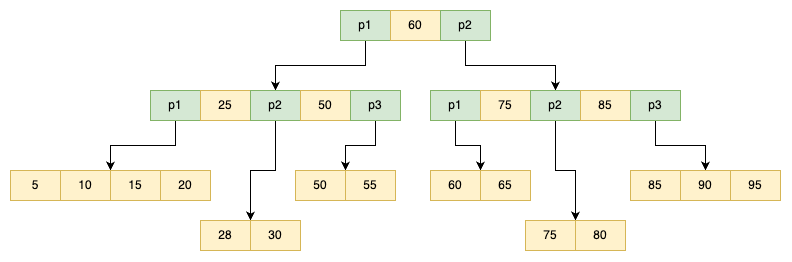

The diagram above was exported from draw.io. Its source (the exported page's mxGraphModel, read from the mxfile embedded in the PNG):
<mxGraphModel dx="1939" dy="1704" grid="1" gridSize="10" guides="1" tooltips="1" connect="1" arrows="1" fold="1" page="1" pageScale="1" pageWidth="850" pageHeight="1100" math="0" shadow="0">
  <root>
    <mxCell id="0" />
    <mxCell id="1" parent="0" />
    <mxCell id="2" style="edgeStyle=orthogonalEdgeStyle;rounded=0;orthogonalLoop=1;jettySize=auto;html=1;exitX=0.5;exitY=1;exitDx=0;exitDy=0;entryX=0.5;entryY=0;entryDx=0;entryDy=0;" edge="1" source="3" target="11" parent="1">
      <mxGeometry relative="1" as="geometry" />
    </mxCell>
    <mxCell id="3" value="p1" style="rounded=0;whiteSpace=wrap;html=1;fillColor=#d5e8d4;strokeColor=#82b366;" vertex="1" parent="1">
      <mxGeometry x="270" y="2160" width="50" height="30" as="geometry" />
    </mxCell>
    <mxCell id="4" value="60" style="rounded=0;whiteSpace=wrap;html=1;fillColor=#fff2cc;strokeColor=#d6b656;" vertex="1" parent="1">
      <mxGeometry x="320" y="2160" width="50" height="30" as="geometry" />
    </mxCell>
    <mxCell id="5" style="edgeStyle=orthogonalEdgeStyle;rounded=0;orthogonalLoop=1;jettySize=auto;html=1;exitX=0.5;exitY=1;exitDx=0;exitDy=0;entryX=0.5;entryY=0;entryDx=0;entryDy=0;" edge="1" source="6" target="19" parent="1">
      <mxGeometry relative="1" as="geometry" />
    </mxCell>
    <mxCell id="6" value="p2" style="rounded=0;whiteSpace=wrap;html=1;fillColor=#d5e8d4;strokeColor=#82b366;" vertex="1" parent="1">
      <mxGeometry x="370" y="2160" width="50" height="30" as="geometry" />
    </mxCell>
    <mxCell id="7" style="edgeStyle=orthogonalEdgeStyle;rounded=0;orthogonalLoop=1;jettySize=auto;html=1;exitX=0.5;exitY=1;exitDx=0;exitDy=0;entryX=0;entryY=0;entryDx=0;entryDy=0;" edge="1" source="8" target="25" parent="1">
      <mxGeometry relative="1" as="geometry" />
    </mxCell>
    <mxCell id="8" value="p1" style="rounded=0;whiteSpace=wrap;html=1;fillColor=#d5e8d4;strokeColor=#82b366;" vertex="1" parent="1">
      <mxGeometry x="80" y="2240" width="50" height="30" as="geometry" />
    </mxCell>
    <mxCell id="9" value="25" style="rounded=0;whiteSpace=wrap;html=1;fillColor=#fff2cc;strokeColor=#d6b656;" vertex="1" parent="1">
      <mxGeometry x="130" y="2240" width="50" height="30" as="geometry" />
    </mxCell>
    <mxCell id="10" style="edgeStyle=orthogonalEdgeStyle;rounded=0;orthogonalLoop=1;jettySize=auto;html=1;exitX=0.5;exitY=1;exitDx=0;exitDy=0;entryX=1;entryY=0;entryDx=0;entryDy=0;" edge="1" source="11" target="27" parent="1">
      <mxGeometry relative="1" as="geometry" />
    </mxCell>
    <mxCell id="11" value="p2" style="rounded=0;whiteSpace=wrap;html=1;fillColor=#d5e8d4;strokeColor=#82b366;" vertex="1" parent="1">
      <mxGeometry x="180" y="2240" width="50" height="30" as="geometry" />
    </mxCell>
    <mxCell id="12" value="50" style="rounded=0;whiteSpace=wrap;html=1;fillColor=#fff2cc;strokeColor=#d6b656;" vertex="1" parent="1">
      <mxGeometry x="230" y="2240" width="50" height="30" as="geometry" />
    </mxCell>
    <mxCell id="13" style="edgeStyle=orthogonalEdgeStyle;rounded=0;orthogonalLoop=1;jettySize=auto;html=1;exitX=0.5;exitY=1;exitDx=0;exitDy=0;entryX=0;entryY=0;entryDx=0;entryDy=0;" edge="1" source="14" target="30" parent="1">
      <mxGeometry relative="1" as="geometry" />
    </mxCell>
    <mxCell id="14" value="p3" style="rounded=0;whiteSpace=wrap;html=1;fillColor=#d5e8d4;strokeColor=#82b366;" vertex="1" parent="1">
      <mxGeometry x="280" y="2240" width="50" height="30" as="geometry" />
    </mxCell>
    <mxCell id="15" style="edgeStyle=orthogonalEdgeStyle;rounded=0;orthogonalLoop=1;jettySize=auto;html=1;exitX=0.5;exitY=1;exitDx=0;exitDy=0;entryX=0;entryY=0;entryDx=0;entryDy=0;" edge="1" source="16" target="32" parent="1">
      <mxGeometry relative="1" as="geometry" />
    </mxCell>
    <mxCell id="16" value="p1" style="rounded=0;whiteSpace=wrap;html=1;fillColor=#d5e8d4;strokeColor=#82b366;" vertex="1" parent="1">
      <mxGeometry x="360" y="2240" width="50" height="30" as="geometry" />
    </mxCell>
    <mxCell id="17" value="75" style="rounded=0;whiteSpace=wrap;html=1;fillColor=#fff2cc;strokeColor=#d6b656;" vertex="1" parent="1">
      <mxGeometry x="410" y="2240" width="50" height="30" as="geometry" />
    </mxCell>
    <mxCell id="18" style="edgeStyle=orthogonalEdgeStyle;rounded=0;orthogonalLoop=1;jettySize=auto;html=1;exitX=0.5;exitY=1;exitDx=0;exitDy=0;entryX=0;entryY=0;entryDx=0;entryDy=0;" edge="1" source="19" target="34" parent="1">
      <mxGeometry relative="1" as="geometry" />
    </mxCell>
    <mxCell id="19" value="p2" style="rounded=0;whiteSpace=wrap;html=1;fillColor=#d5e8d4;strokeColor=#82b366;" vertex="1" parent="1">
      <mxGeometry x="460" y="2240" width="50" height="30" as="geometry" />
    </mxCell>
    <mxCell id="20" value="85" style="rounded=0;whiteSpace=wrap;html=1;fillColor=#fff2cc;strokeColor=#d6b656;" vertex="1" parent="1">
      <mxGeometry x="510" y="2240" width="50" height="30" as="geometry" />
    </mxCell>
    <mxCell id="21" style="edgeStyle=orthogonalEdgeStyle;rounded=0;orthogonalLoop=1;jettySize=auto;html=1;exitX=0.5;exitY=1;exitDx=0;exitDy=0;entryX=0.5;entryY=0;entryDx=0;entryDy=0;" edge="1" source="22" target="36" parent="1">
      <mxGeometry relative="1" as="geometry" />
    </mxCell>
    <mxCell id="22" value="p3" style="rounded=0;whiteSpace=wrap;html=1;fillColor=#d5e8d4;strokeColor=#82b366;" vertex="1" parent="1">
      <mxGeometry x="560" y="2240" width="50" height="30" as="geometry" />
    </mxCell>
    <mxCell id="23" value="5" style="rounded=0;whiteSpace=wrap;html=1;fillColor=#fff2cc;strokeColor=#d6b656;" vertex="1" parent="1">
      <mxGeometry x="-60" y="2320" width="50" height="30" as="geometry" />
    </mxCell>
    <mxCell id="24" value="10" style="rounded=0;whiteSpace=wrap;html=1;fillColor=#fff2cc;strokeColor=#d6b656;" vertex="1" parent="1">
      <mxGeometry x="-10" y="2320" width="50" height="30" as="geometry" />
    </mxCell>
    <mxCell id="25" value="15" style="rounded=0;whiteSpace=wrap;html=1;fillColor=#fff2cc;strokeColor=#d6b656;" vertex="1" parent="1">
      <mxGeometry x="40" y="2320" width="50" height="30" as="geometry" />
    </mxCell>
    <mxCell id="26" value="20" style="rounded=0;whiteSpace=wrap;html=1;fillColor=#fff2cc;strokeColor=#d6b656;" vertex="1" parent="1">
      <mxGeometry x="90" y="2320" width="50" height="30" as="geometry" />
    </mxCell>
    <mxCell id="27" value="28" style="rounded=0;whiteSpace=wrap;html=1;fillColor=#fff2cc;strokeColor=#d6b656;" vertex="1" parent="1">
      <mxGeometry x="130" y="2370" width="50" height="30" as="geometry" />
    </mxCell>
    <mxCell id="28" value="30" style="rounded=0;whiteSpace=wrap;html=1;fillColor=#fff2cc;strokeColor=#d6b656;" vertex="1" parent="1">
      <mxGeometry x="180" y="2370" width="50" height="30" as="geometry" />
    </mxCell>
    <mxCell id="29" value="50" style="rounded=0;whiteSpace=wrap;html=1;fillColor=#fff2cc;strokeColor=#d6b656;" vertex="1" parent="1">
      <mxGeometry x="225" y="2320" width="50" height="30" as="geometry" />
    </mxCell>
    <mxCell id="30" value="55" style="rounded=0;whiteSpace=wrap;html=1;fillColor=#fff2cc;strokeColor=#d6b656;" vertex="1" parent="1">
      <mxGeometry x="275" y="2320" width="50" height="30" as="geometry" />
    </mxCell>
    <mxCell id="31" value="60" style="rounded=0;whiteSpace=wrap;html=1;fillColor=#fff2cc;strokeColor=#d6b656;" vertex="1" parent="1">
      <mxGeometry x="360" y="2320" width="50" height="30" as="geometry" />
    </mxCell>
    <mxCell id="32" value="65" style="rounded=0;whiteSpace=wrap;html=1;fillColor=#fff2cc;strokeColor=#d6b656;" vertex="1" parent="1">
      <mxGeometry x="410" y="2320" width="50" height="30" as="geometry" />
    </mxCell>
    <mxCell id="33" value="75" style="rounded=0;whiteSpace=wrap;html=1;fillColor=#fff2cc;strokeColor=#d6b656;" vertex="1" parent="1">
      <mxGeometry x="455" y="2370" width="50" height="30" as="geometry" />
    </mxCell>
    <mxCell id="34" value="80" style="rounded=0;whiteSpace=wrap;html=1;fillColor=#fff2cc;strokeColor=#d6b656;" vertex="1" parent="1">
      <mxGeometry x="505" y="2370" width="50" height="30" as="geometry" />
    </mxCell>
    <mxCell id="35" value="85" style="rounded=0;whiteSpace=wrap;html=1;fillColor=#fff2cc;strokeColor=#d6b656;" vertex="1" parent="1">
      <mxGeometry x="560" y="2320" width="50" height="30" as="geometry" />
    </mxCell>
    <mxCell id="36" value="90" style="rounded=0;whiteSpace=wrap;html=1;fillColor=#fff2cc;strokeColor=#d6b656;" vertex="1" parent="1">
      <mxGeometry x="610" y="2320" width="50" height="30" as="geometry" />
    </mxCell>
    <mxCell id="37" value="95" style="rounded=0;whiteSpace=wrap;html=1;fillColor=#fff2cc;strokeColor=#d6b656;" vertex="1" parent="1">
      <mxGeometry x="660" y="2320" width="50" height="30" as="geometry" />
    </mxCell>
  </root>
</mxGraphModel>